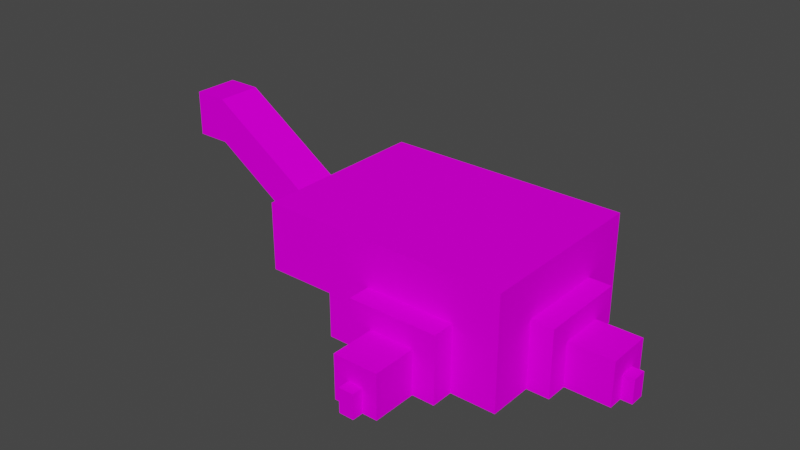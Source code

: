 # Source: maze.blend  (saved by Blender 2.90.8; exported with 4.5.12 LTS)
import bpy
from mathutils import Matrix  # noqa: F401  (used for matrix-valued properties, if any)

bpy.ops.wm.read_factory_settings(use_empty=True)
scene = bpy.context.scene
scene.name = 'Scene'

# ---- collections
col_collection = bpy.data.collections.new('Collection'); scene.collection.children.link(col_collection)

# ---- images (referenced by path relative to the original .blend; pixels are not part of the script)
import os
ASSET_DIR = os.environ.get("B2B_ASSET_DIR", "")  # directory of the original .blend (textures are referenced by path, not embedded)
HERE = os.path.dirname(os.path.abspath(__file__))  # packed textures are extracted next to this script under _unpacked/

def load_image(name, relpath, width, height, colorspace="sRGB"):
    """Load a texture the original file referenced (path relative to the .blend, or extracted next to this script)."""
    p = next((c for c in (os.path.join(HERE, relpath), os.path.join(ASSET_DIR, relpath)) if relpath and os.path.exists(c)), "")
    if p:
        img = bpy.data.images.load(p, check_existing=True)
        img.name = name
    else:  # same state as the original file: an image datablock whose file is absent (Cycles renders it pink)
        img = bpy.data.images.new(name, width, height)
        img.source = "FILE"
        img.filepath = "//" + (relpath or name)
    img.colorspace_settings.name = colorspace
    return img
img_wall0_png = load_image('wall0.png', 'wall0.png', 1024, 1024, 'sRGB')
img_pedestal_png = load_image('pedestal.png', 'pedestal.png', 1024, 1024, 'sRGB')
img_ledge_png = load_image('ledge.png', 'ledge.png', 1024, 1024, 'sRGB')
img_wall1_png = load_image('wall1.png', 'wall1.png', 1024, 1024, 'sRGB')
img_stairs_png = load_image('stairs.png', 'stairs.png', 1024, 1024, 'sRGB')
img_tile0_png = load_image('tile0.png', 'tile0.png', 1024, 1024, 'sRGB')
img_floor0_png = load_image('floor0.png', 'floor0.png', 1024, 1024, 'sRGB')
img_obelisk_warning_png = load_image('obelisk_warning.png', 'obelisk_warning.png', 1024, 1024, 'sRGB')
img_darkened_floor0_png = load_image('darkened_floor0.png', 'darkened_floor0.png', 1024, 1024, 'sRGB')
img_darkened_wall0_png = load_image('darkened_wall0.png', 'darkened_wall0.png', 1024, 1024, 'sRGB')

# ---- materials (node trees are filled in below, after node groups)
mat_wall0 = bpy.data.materials.new('wall0')
mat_wall0.use_backface_culling = True
mat_wall0.use_transparent_shadow = False
mat_pedestal = bpy.data.materials.new('pedestal')
mat_pedestal.use_backface_culling = True
mat_pedestal.use_transparent_shadow = False
mat_ledge = bpy.data.materials.new('ledge')
mat_ledge.use_backface_culling = True
mat_ledge.use_transparent_shadow = False
mat_wall1 = bpy.data.materials.new('wall1')
mat_wall1.use_backface_culling = True
mat_wall1.use_transparent_shadow = False
mat_stairs = bpy.data.materials.new('stairs')
mat_stairs.use_transparent_shadow = False
mat_tile0 = bpy.data.materials.new('tile0')
mat_tile0.use_backface_culling = True
mat_tile0.use_transparent_shadow = False
mat_floor0 = bpy.data.materials.new('floor0')
mat_floor0.use_backface_culling = True
mat_floor0.use_transparent_shadow = False
mat_obelisk = bpy.data.materials.new('obelisk')
mat_obelisk.use_backface_culling = True
mat_obelisk.use_transparent_shadow = False
mat_darkened_floor0 = bpy.data.materials.new('darkened_floor0')
mat_darkened_floor0.use_backface_culling = True
mat_darkened_floor0.use_transparent_shadow = False
mat_darkened_wall0 = bpy.data.materials.new('darkened_wall0')
mat_darkened_wall0.use_backface_culling = True
mat_darkened_wall0.use_transparent_shadow = False

# ---- material node trees
mat_wall0.use_nodes = True; mat_wall0.node_tree.nodes.clear()
_N = mat_wall0.node_tree.nodes; _L = mat_wall0.node_tree.links
n0 = _N.new('ShaderNodeBsdfPrincipled'); n0.name = 'Principled BSDF'; n0.location = (10, 300)
n0.distribution = 'GGX'
n0.subsurface_method = 'BURLEY'
n0.inputs[2].default_value = 0.0
n0.inputs[3].default_value = 1.45
n0.inputs[13].default_value = 0.0
n0.inputs[27].default_value = (0.0, 0.0, 0.0, 1.0)
n0.inputs[28].default_value = 1.0
n1 = _N.new('ShaderNodeOutputMaterial'); n1.name = 'Material Output'; n1.location = (300, 300)
n2 = _N.new('ShaderNodeTexImage'); n2.name = 'Image Texture'; n2.location = (-280, 280)
n2.image = img_wall0_png
_L.new(n0.outputs[0], n1.inputs[0])
_L.new(n2.outputs[0], n0.inputs[0])
n1.is_active_output = True
mat_pedestal.use_nodes = True; mat_pedestal.node_tree.nodes.clear()
_N = mat_pedestal.node_tree.nodes; _L = mat_pedestal.node_tree.links
n0 = _N.new('ShaderNodeBsdfPrincipled'); n0.name = 'Principled BSDF'; n0.location = (10, 300)
n0.distribution = 'GGX'
n0.subsurface_method = 'BURLEY'
n0.inputs[2].default_value = 0.0
n0.inputs[3].default_value = 1.45
n0.inputs[13].default_value = 0.0
n0.inputs[27].default_value = (0.0, 0.0, 0.0, 1.0)
n0.inputs[28].default_value = 1.0
n1 = _N.new('ShaderNodeOutputMaterial'); n1.name = 'Material Output'; n1.location = (300, 300)
n2 = _N.new('ShaderNodeTexImage'); n2.name = 'Image Texture'; n2.location = (-280, 280)
n2.image = img_pedestal_png
_L.new(n0.outputs[0], n1.inputs[0])
_L.new(n2.outputs[0], n0.inputs[0])
n1.is_active_output = True
mat_ledge.use_nodes = True; mat_ledge.node_tree.nodes.clear()
_N = mat_ledge.node_tree.nodes; _L = mat_ledge.node_tree.links
n0 = _N.new('ShaderNodeBsdfPrincipled'); n0.name = 'Principled BSDF'; n0.location = (10, 300)
n0.distribution = 'GGX'
n0.subsurface_method = 'BURLEY'
n0.inputs[2].default_value = 0.0
n0.inputs[3].default_value = 1.45
n0.inputs[13].default_value = 0.0
n0.inputs[27].default_value = (0.0, 0.0, 0.0, 1.0)
n0.inputs[28].default_value = 1.0
n1 = _N.new('ShaderNodeOutputMaterial'); n1.name = 'Material Output'; n1.location = (300, 300)
n2 = _N.new('ShaderNodeTexImage'); n2.name = 'Image Texture'; n2.location = (-280, 280)
n2.image = img_ledge_png
_L.new(n0.outputs[0], n1.inputs[0])
_L.new(n2.outputs[0], n0.inputs[0])
n1.is_active_output = True
mat_wall1.use_nodes = True; mat_wall1.node_tree.nodes.clear()
_N = mat_wall1.node_tree.nodes; _L = mat_wall1.node_tree.links
n0 = _N.new('ShaderNodeBsdfPrincipled'); n0.name = 'Principled BSDF'; n0.location = (10, 300)
n0.distribution = 'GGX'
n0.subsurface_method = 'BURLEY'
n0.inputs[2].default_value = 0.0
n0.inputs[3].default_value = 1.45
n0.inputs[13].default_value = 0.0
n0.inputs[27].default_value = (0.0, 0.0, 0.0, 1.0)
n0.inputs[28].default_value = 1.0
n1 = _N.new('ShaderNodeOutputMaterial'); n1.name = 'Material Output'; n1.location = (300, 300)
n2 = _N.new('ShaderNodeTexImage'); n2.name = 'Image Texture'; n2.location = (-280, 280)
n2.image = img_wall1_png
_L.new(n0.outputs[0], n1.inputs[0])
_L.new(n2.outputs[0], n0.inputs[0])
n1.is_active_output = True
mat_stairs.use_nodes = True; mat_stairs.node_tree.nodes.clear()
_N = mat_stairs.node_tree.nodes; _L = mat_stairs.node_tree.links
n0 = _N.new('ShaderNodeBsdfPrincipled'); n0.name = 'Principled BSDF'; n0.location = (10, 300)
n0.distribution = 'GGX'
n0.subsurface_method = 'BURLEY'
n0.inputs[2].default_value = 0.0
n0.inputs[3].default_value = 1.45
n0.inputs[13].default_value = 0.0
n0.inputs[27].default_value = (0.0, 0.0, 0.0, 1.0)
n0.inputs[28].default_value = 1.0
n1 = _N.new('ShaderNodeOutputMaterial'); n1.name = 'Material Output'; n1.location = (300, 300)
n2 = _N.new('ShaderNodeTexImage'); n2.name = 'Image Texture'; n2.location = (-280, 280)
n2.image = img_stairs_png
_L.new(n0.outputs[0], n1.inputs[0])
_L.new(n2.outputs[0], n0.inputs[0])
n1.is_active_output = True
mat_tile0.use_nodes = True; mat_tile0.node_tree.nodes.clear()
_N = mat_tile0.node_tree.nodes; _L = mat_tile0.node_tree.links
n0 = _N.new('ShaderNodeBsdfPrincipled'); n0.name = 'Principled BSDF'; n0.location = (10, 300)
n0.distribution = 'GGX'
n0.subsurface_method = 'BURLEY'
n0.inputs[2].default_value = 0.0
n0.inputs[3].default_value = 1.45
n0.inputs[13].default_value = 0.0
n0.inputs[27].default_value = (0.0, 0.0, 0.0, 1.0)
n0.inputs[28].default_value = 1.0
n1 = _N.new('ShaderNodeOutputMaterial'); n1.name = 'Material Output'; n1.location = (300, 300)
n2 = _N.new('ShaderNodeTexImage'); n2.name = 'Image Texture'; n2.location = (-280, 280)
n2.image = img_tile0_png
_L.new(n0.outputs[0], n1.inputs[0])
_L.new(n2.outputs[0], n0.inputs[0])
n1.is_active_output = True
mat_floor0.use_nodes = True; mat_floor0.node_tree.nodes.clear()
_N = mat_floor0.node_tree.nodes; _L = mat_floor0.node_tree.links
n0 = _N.new('ShaderNodeBsdfPrincipled'); n0.name = 'Principled BSDF'; n0.location = (10, 300)
n0.distribution = 'GGX'
n0.subsurface_method = 'BURLEY'
n0.inputs[2].default_value = 0.0
n0.inputs[3].default_value = 1.45
n0.inputs[13].default_value = 0.0
n0.inputs[27].default_value = (0.0, 0.0, 0.0, 1.0)
n0.inputs[28].default_value = 1.0
n1 = _N.new('ShaderNodeOutputMaterial'); n1.name = 'Material Output'; n1.location = (300, 300)
n2 = _N.new('ShaderNodeTexImage'); n2.name = 'Image Texture'; n2.location = (-280, 280)
n2.image = img_floor0_png
_L.new(n0.outputs[0], n1.inputs[0])
_L.new(n2.outputs[0], n0.inputs[0])
n1.is_active_output = True
mat_obelisk.use_nodes = True; mat_obelisk.node_tree.nodes.clear()
_N = mat_obelisk.node_tree.nodes; _L = mat_obelisk.node_tree.links
n0 = _N.new('ShaderNodeBsdfPrincipled'); n0.name = 'Principled BSDF'; n0.location = (10, 300)
n0.distribution = 'GGX'
n0.subsurface_method = 'BURLEY'
n0.inputs[2].default_value = 0.0
n0.inputs[3].default_value = 1.45
n0.inputs[13].default_value = 0.0
n0.inputs[27].default_value = (0.0, 0.0, 0.0, 1.0)
n0.inputs[28].default_value = 1.0
n1 = _N.new('ShaderNodeOutputMaterial'); n1.name = 'Material Output'; n1.location = (300, 300)
n2 = _N.new('ShaderNodeTexImage'); n2.name = 'Image Texture'; n2.location = (-280, 280)
n2.image = img_obelisk_warning_png
_L.new(n0.outputs[0], n1.inputs[0])
_L.new(n2.outputs[0], n0.inputs[0])
n1.is_active_output = True
mat_darkened_floor0.use_nodes = True; mat_darkened_floor0.node_tree.nodes.clear()
_N = mat_darkened_floor0.node_tree.nodes; _L = mat_darkened_floor0.node_tree.links
n0 = _N.new('ShaderNodeBsdfPrincipled'); n0.name = 'Principled BSDF'; n0.location = (10, 300)
n0.distribution = 'GGX'
n0.subsurface_method = 'BURLEY'
n0.inputs[2].default_value = 0.0
n0.inputs[3].default_value = 1.45
n0.inputs[13].default_value = 0.0
n0.inputs[27].default_value = (0.0, 0.0, 0.0, 1.0)
n0.inputs[28].default_value = 1.0
n1 = _N.new('ShaderNodeOutputMaterial'); n1.name = 'Material Output'; n1.location = (300, 300)
n2 = _N.new('ShaderNodeTexImage'); n2.name = 'Image Texture'; n2.location = (-280, 280)
n2.image = img_darkened_floor0_png
_L.new(n0.outputs[0], n1.inputs[0])
_L.new(n2.outputs[0], n0.inputs[0])
n1.is_active_output = True
mat_darkened_wall0.use_nodes = True; mat_darkened_wall0.node_tree.nodes.clear()
_N = mat_darkened_wall0.node_tree.nodes; _L = mat_darkened_wall0.node_tree.links
n0 = _N.new('ShaderNodeBsdfPrincipled'); n0.name = 'Principled BSDF'; n0.location = (10, 300)
n0.distribution = 'GGX'
n0.subsurface_method = 'BURLEY'
n0.inputs[2].default_value = 0.0
n0.inputs[3].default_value = 1.45
n0.inputs[13].default_value = 0.0
n0.inputs[27].default_value = (0.0, 0.0, 0.0, 1.0)
n0.inputs[28].default_value = 1.0
n1 = _N.new('ShaderNodeOutputMaterial'); n1.name = 'Material Output'; n1.location = (300, 300)
n2 = _N.new('ShaderNodeTexImage'); n2.name = 'Image Texture'; n2.location = (-280, 280)
n2.image = img_darkened_wall0_png
_L.new(n0.outputs[0], n1.inputs[0])
_L.new(n2.outputs[0], n0.inputs[0])
n1.is_active_output = True

# ---- world
world_world = bpy.data.worlds.new('World'); scene.world = world_world
world_world.use_nodes = True; world_world.node_tree.nodes.clear()
_N = world_world.node_tree.nodes; _L = world_world.node_tree.links
n0 = _N.new('ShaderNodeOutputWorld'); n0.name = 'World Output'; n0.location = (300, 300)
n1 = _N.new('ShaderNodeBackground'); n1.name = 'Background'; n1.location = (10, 300)
n1.inputs[0].default_value = (0.05088, 0.05088, 0.05088, 1.0)
_L.new(n1.outputs[0], n0.inputs[0])
n0.is_active_output = True
world_world.color = (0.05088, 0.05088, 0.05088)
world_world.use_sun_shadow = False
world_world.sun_shadow_jitter_overblur = 0.0

# ---- meshes
me_plane = bpy.data.meshes.new('Plane')
me_plane.from_pydata([(12.0, -4.0, 0.0), (12.0, 4.0, 0.0), (-10.0, -4.0, 2.0), (-10.0, 4.0, 2.0), (-10.0, 4.0, 6.0), (-10.0, -4.0, 6.0), (-22.0, -2.0, 10.0), (-10.0, 2.0, 2.0), (-22.0, 2.0, 10.0), (-10.0, -2.0, 2.0), (-10.0, 2.0, 6.0), (-10.0, -2.0, 6.0), (-25.0, -2.0, 10.0), (-25.0, 2.0, 10.0), (-22.0, -2.0, 14.0), (-22.0, 2.0, 14.0), (-25.0, -2.0, 14.0), (-25.0, 2.0, 14.0), (-10.0, 4.0, 10.0), (-10.0, -4.0, 10.0), (-10.0, 2.0, 10.0), (8.0, -10.0, 6.0), (0.0, -8.0, 6.0), (12.0, -8.0, 6.0), (0.0, -10.0, 0.0), (8.0, -8.0, 0.0), (8.0, -10.0, 0.0), (0.0, -8.0, 0.0), (12.0, -8.0, 0.0), (-4.0, -8.0, 10.0), (12.0, 8.0, 0.0), (8.0, 8.0, 0.0), (0.0, 8.0, 0.0), (0.0, 10.0, 0.0), (8.0, 10.0, 0.0), (-4.0, -8.0, 6.0), (8.0, 8.0, 6.0), (0.0, 8.0, 6.0), (0.0, 10.0, 6.0), (8.0, 10.0, 6.0), (-4.0, -8.0, 0.0), (8.0, 8.0, 10.0), (8.0, -8.0, 6.0), (0.0, -10.0, 6.0), (-4.0, 8.0, 0.0), (-4.0, 8.0, 6.0), (14.0, -4.0, 0.0), (14.0, 4.0, 0.0), (14.0, -2.0, 0.0), (14.0, 2.0, 0.0), (12.0, -4.0, 6.0), (12.0, 4.0, 6.0), (12.0, 8.0, 6.0), (14.0, -4.0, 6.0), (14.0, 4.0, 6.0), (12.0, -4.0, 10.0), (12.0, 4.0, 10.0), (14.0, 2.0, 6.0), (6.0, -10.0, 6.0), (8.0, -8.0, 3.3), (2.0, -10.0, 0.0), (2.0, -10.0, 6.0), (6.0, -10.0, 0.0), (6.0, -8.0, 6.0), (14.0, -2.0, 6.0), (6.0, 10.0, 0.0), (2.0, -8.0, 6.0), (2.0, 10.0, 0.0), (6.0, -8.0, 10.0), (2.0, 10.0, 6.0), (12.0, 2.0, 10.0), (6.0, 10.0, 6.0), (2.0, 8.0, 6.0), (8.0, -10.0, 4.0), (6.0, 8.0, 6.0), (12.0, -2.0, 6.0), (8.0, -10.0, 3.3), (12.0, 2.0, 6.0), (8.0, -8.0, 4.0), (12.0, -8.0, 4.0), (12.0, -8.0, 3.3), (14.0, -4.0, 4.0), (14.0, -4.0, 3.3), (12.0, -4.0, 3.3), (12.0, -4.0, 4.0), (8.0, 10.0, 4.0), (8.0, 10.0, 3.3), (8.0, 8.0, 3.3), (8.0, 8.0, 4.0), (12.0, 8.0, 4.0), (12.0, 8.0, 3.3), (12.0, 4.0, 3.3), (12.0, 4.0, 4.0), (14.0, 4.0, 3.3), (14.0, 4.0, 4.0), (-10.0, -2.0, 4.0), (-10.0, 2.0, 4.0), (-10.0, 4.0, 4.0), (-10.0, -4.0, 4.0), (-22.0, 2.0, 12.7), (-22.0, -2.0, 12.7), (-25.0, 2.0, 12.7), (-25.0, -2.0, 12.7), (0.0, -8.0, 3.3), (0.0, -8.0, 4.0), (0.0, -10.0, 4.0), (0.0, -10.0, 3.3), (0.0, 8.0, 4.0), (0.0, 8.0, 3.3), (0.0, 10.0, 3.3), (0.0, 10.0, 4.0), (-4.0, -8.0, 3.3), (-4.0, -8.0, 4.0), (-4.0, 8.0, 4.0), (-4.0, 8.0, 3.3), (14.0, -2.0, 4.0), (14.0, 2.0, 4.0), (2.0, -10.0, 4.0), (6.0, -10.0, 4.0), (6.0, 10.0, 4.0), (2.0, 10.0, 4.0), (2.0, -10.0, 3.3), (6.0, -10.0, 3.3), (14.0, -2.0, 3.3), (14.0, 2.0, 3.3), (6.0, 10.0, 3.3), (2.0, 10.0, 3.3), (6.0, 14.0, 0.0), (2.0, 14.0, 0.0), (6.0, 14.0, 4.0), (2.0, 14.0, 4.0), (6.0, 14.0, 3.3), (2.0, 14.0, 3.3), (18.0, -2.0, 0.0), (18.0, 2.0, 0.0), (18.0, -2.0, 4.0), (18.0, 2.0, 4.0), (18.0, -2.0, 3.3), (18.0, 2.0, 3.3), (2.0, -14.0, 0.0), (6.0, -14.0, 0.0), (2.0, -14.0, 4.0), (6.0, -14.0, 4.0), (2.0, -14.0, 3.3), (6.0, -14.0, 3.3), (12.0, -2.0, 10.0), (-10.0, -2.0, 10.0), (8.0, -8.0, 10.0), (0.0, -8.0, 10.0), (12.0, -8.0, 10.0), (12.0, 8.0, 10.0), (0.0, 8.0, 10.0), (-4.0, 8.0, 10.0), (2.0, -8.0, 10.0), (6.0, 8.0, 10.0), (2.0, 8.0, 10.0), (-10.0, -8.0, 4.0), (-10.0, 8.0, 4.0), (-7.0, -8.0, 4.0), (-7.0, 8.0, 4.0), (-10.0, -8.0, 6.0), (-10.0, 8.0, 6.0), (-7.0, -8.0, 6.0), (-7.0, 8.0, 6.0), (-10.0, -8.0, 10.0), (-10.0, 8.0, 10.0), (-7.0, -8.0, 10.0), (-7.0, 8.0, 10.0), (3.333, -14.0, 0.0), (4.667, -14.0, 0.0), (3.333, -14.0, 4.0), (4.667, -14.0, 4.0), (3.333, -14.0, 3.3), (4.667, -14.0, 3.3), (18.0, -0.6667, 0.0), (18.0, 0.6667, 0.0), (18.0, -0.6667, 4.0), (18.0, 0.6667, 4.0), (18.0, -0.6667, 3.3), (18.0, 0.6667, 3.3), (4.667, 14.0, 0.0), (3.333, 14.0, 0.0), (4.667, 14.0, 4.0), (3.333, 14.0, 4.0), (4.667, 14.0, 3.3), (3.333, 14.0, 3.3), (0.0, -10.0, 2.2), (12.0, -8.0, 2.2), (8.0, 10.0, 2.2), (0.0, 8.0, 2.2), (-4.0, 8.0, 2.2), (14.0, -4.0, 2.2), (12.0, 8.0, 2.2), (8.0, -8.0, 2.2), (8.0, -10.0, 2.2), (12.0, -4.0, 2.2), (8.0, 8.0, 2.2), (12.0, 4.0, 2.2), (14.0, 4.0, 2.2), (0.0, -8.0, 2.2), (0.0, 10.0, 2.2), (-4.0, -8.0, 2.2), (2.0, 10.0, 2.2), (6.0, -10.0, 2.2), (14.0, 2.0, 2.2), (2.0, -10.0, 2.2), (14.0, -2.0, 2.2), (6.0, 10.0, 2.2), (2.0, 14.0, 2.2), (6.0, 14.0, 2.2), (18.0, 2.0, 2.2), (18.0, -2.0, 2.2), (6.0, -14.0, 2.2), (2.0, -14.0, 2.2), (4.667, -14.0, 2.2), (3.333, -14.0, 2.2), (18.0, 0.6667, 2.2), (18.0, -0.6667, 2.2), (3.333, 14.0, 2.2), (4.667, 14.0, 2.2), (-25.0, 1.0, 10.0), (-25.0, -1.0, 10.0), (-25.0, 1.0, 14.0), (-25.0, -1.0, 14.0), (-25.0, 1.0, 12.7), (-25.0, -1.0, 12.7)], [], [(98, 95, 11, 5), (96, 97, 4, 10), (99, 15, 17, 101), (225, 223, 16, 102), (102, 16, 14, 100), (100, 14, 11, 95), (96, 10, 15, 99), (10, 4, 18, 20), (5, 11, 146, 19), (20, 146, 11, 10), (63, 68, 147, 42), (23, 42, 147, 149), (35, 29, 148, 22), (78, 73, 21, 42), (105, 104, 22, 43), (79, 78, 42, 23), (85, 88, 36, 39), (88, 89, 52, 36), (107, 110, 38, 37), (152, 45, 37, 151), (36, 52, 150, 41), (154, 74, 36, 41), (112, 35, 22, 104), (81, 84, 50, 53), (84, 79, 23, 50), (89, 92, 51, 52), (92, 94, 54, 51), (50, 23, 149, 55), (52, 51, 56, 150), (70, 56, 51, 77), (151, 37, 72, 155), (83, 80, 79, 84), (22, 148, 153, 66), (155, 72, 74, 154), (191, 195, 83, 82), (55, 145, 75, 50), (66, 153, 68, 63), (195, 187, 80, 83), (145, 70, 77, 75), (82, 83, 84, 81), (187, 193, 59, 80), (80, 59, 78, 79), (193, 194, 76, 59), (59, 76, 73, 78), (197, 198, 93, 91), (91, 93, 94, 92), (192, 197, 91, 90), (90, 91, 92, 89), (196, 192, 90, 87), (87, 90, 89, 88), (188, 196, 87, 86), (86, 87, 88, 85), (201, 111, 103, 199), (111, 112, 104, 103), (45, 113, 107, 37), (113, 114, 108, 107), (189, 200, 109, 108), (108, 109, 110, 107), (186, 199, 103, 106), (106, 103, 104, 105), (6, 100, 95, 9), (12, 102, 100, 6), (225, 102, 12, 221), (8, 99, 101, 13), (3, 97, 96, 7), (9, 95, 98, 2), (13, 101, 224, 220), (24, 27, 199, 186), (118, 122, 144, 142), (202, 67, 128, 208), (58, 118, 117, 61), (73, 118, 58, 21), (204, 49, 134, 210), (76, 122, 118, 73), (203, 122, 76, 194), (62, 203, 194, 26), (105, 117, 121, 106), (61, 117, 105, 43), (116, 124, 138, 136), (206, 191, 82, 123), (81, 115, 123, 82), (64, 115, 81, 53), (57, 116, 115, 64), (94, 116, 57, 54), (93, 124, 116, 94), (204, 124, 93, 198), (120, 126, 132, 130), (202, 126, 109, 200), (109, 126, 120, 110), (110, 120, 69, 38), (69, 120, 119, 71), (71, 119, 85, 39), (85, 119, 125, 86), (67, 202, 200, 33), (184, 131, 129, 182), (219, 209, 131, 184), (207, 125, 131, 209), (125, 119, 129, 131), (178, 137, 135, 176), (217, 211, 137, 178), (206, 123, 137, 211), (123, 115, 135, 137), (172, 143, 141, 170), (215, 213, 143, 172), (121, 117, 141, 143), (205, 121, 143, 213), (157, 159, 163, 161), (158, 156, 160, 162), (161, 163, 167, 165), (162, 160, 164, 166), (18, 4, 161, 165), (97, 157, 161, 4), (5, 160, 156, 98), (19, 164, 160, 5), (112, 158, 162, 35), (45, 163, 159, 113), (152, 167, 163, 45), (35, 162, 166, 29), (212, 214, 173, 144), (214, 215, 172, 173), (144, 173, 171, 142), (173, 172, 170, 171), (210, 216, 179, 138), (216, 217, 178, 179), (138, 179, 177, 136), (179, 178, 176, 177), (208, 218, 185, 132), (218, 219, 184, 185), (132, 185, 183, 130), (185, 184, 182, 183), (128, 181, 218, 208), (134, 175, 216, 210), (140, 169, 214, 212), (60, 205, 213, 139), (168, 139, 213, 215), (48, 206, 211, 133), (174, 133, 211, 217), (65, 207, 209, 127), (180, 127, 209, 219), (188, 207, 65, 34), (86, 125, 207, 188), (49, 204, 198, 47), (48, 46, 191, 206), (186, 205, 60, 24), (106, 121, 205, 186), (203, 62, 140, 212), (122, 203, 212, 144), (124, 204, 210, 138), (126, 202, 208, 132), (32, 33, 200, 189), (40, 201, 199, 27), (34, 31, 196, 188), (31, 30, 192, 196), (30, 1, 197, 192), (1, 47, 198, 197), (25, 26, 194, 193), (28, 25, 193, 187), (0, 28, 187, 195), (46, 0, 195, 191), (190, 44, 32, 189), (114, 190, 189, 108), (222, 223, 225, 224), (101, 17, 222, 224), (7, 96, 99, 8)])
_uv = me_plane.uv_layers.new(name='UVMap')
_uv.uv.foreach_set('vector', [8.614, 1.836, 9.507, 1.836, 9.507, 2.73, 8.614, 2.73, 11.29, 1.836, 12.19, 1.836, 12.19, 2.73, 11.29, 2.73, 17.33, 5.726, 17.33, 6.307, 15.99, 6.307, 15.99, 5.711, 9.954, 5.709, 9.954, 6.305, 9.507, 6.305, 9.507, 5.709, 15.99, 5.711, 15.99, 6.307, 17.33, 6.307, 17.33, 5.726, 17.33, 5.726, 17.33, 6.307, 22.69, 2.73, 22.69, 1.836, 22.69, 1.836, 22.69, 2.73, 17.33, 6.307, 17.33, 5.726, 11.29, 2.73, 12.19, 2.73, 12.19, 4.518, 11.29, 4.518, 8.614, 2.73, 9.507, 2.73, 9.507, 4.518, 8.614, 4.518, 11.29, 4.518, 9.507, 4.518, 9.507, 2.73, 11.29, 2.73, 29.85, 2.73, 29.85, 4.519, 30.74, 4.519, 30.74, 2.73, 32.53, 2.73, 30.74, 2.73, 30.74, 4.519, 32.53, 4.519, 25.38, 2.73, 25.38, 4.519, 27.16, 4.519, 27.16, 2.73, 6.826, 1.836, 5.932, 1.836, 5.932, 2.73, 6.826, 2.73, 5.932, 1.836, 6.826, 1.836, 6.826, 2.73, 5.932, 2.73, 32.53, 1.836, 30.74, 1.836, 30.74, 2.73, 32.53, 2.73, 14.87, 1.836, 13.98, 1.836, 13.98, 2.73, 14.87, 2.73, 30.74, 1.836, 32.53, 1.836, 32.53, 2.73, 30.74, 2.73, 13.98, 1.836, 14.87, 1.836, 14.87, 2.73, 13.98, 2.73, 25.38, 4.519, 25.38, 2.73, 27.16, 2.73, 27.16, 4.519, 30.74, 2.73, 32.53, 2.73, 32.53, 4.519, 30.74, 4.519, 29.85, 4.519, 29.85, 2.73, 30.74, 2.73, 30.74, 4.519, 25.38, 1.836, 25.38, 2.73, 27.16, 2.73, 27.16, 1.836, 33.42, 1.836, 32.53, 1.836, 32.53, 2.73, 33.42, 2.73, 8.614, 1.836, 6.826, 1.836, 6.826, 2.73, 8.614, 2.73, 13.98, 1.836, 12.19, 1.836, 12.19, 2.73, 13.98, 2.73, 32.53, 1.836, 33.42, 1.836, 33.42, 2.73, 32.53, 2.73, 8.614, 2.73, 6.826, 2.73, 6.826, 4.518, 8.614, 4.518, 13.98, 2.73, 12.19, 2.73, 12.19, 4.518, 13.98, 4.518, 11.29, 4.518, 12.19, 4.518, 12.19, 2.73, 11.29, 2.73, 27.16, 4.519, 27.16, 2.73, 28.06, 2.73, 28.06, 4.519, 8.614, 1.524, 6.826, 1.524, 6.826, 1.836, 8.614, 1.836, 27.16, 2.73, 27.16, 4.519, 28.06, 4.519, 28.06, 2.73, 28.06, 4.519, 28.06, 2.73, 29.85, 2.73, 29.85, 4.519, 33.42, 1.031, 32.53, 1.031, 32.53, 1.523, 33.42, 1.523, 8.614, 4.518, 9.507, 4.518, 9.507, 2.73, 8.614, 2.73, 28.06, 2.73, 28.06, 4.519, 29.85, 4.519, 29.85, 2.73, 8.614, 1.032, 6.826, 1.032, 6.826, 1.524, 8.614, 1.524, 9.507, 4.518, 11.29, 4.518, 11.29, 2.73, 9.507, 2.73, 33.42, 1.523, 32.53, 1.523, 32.53, 1.836, 33.42, 1.836, 32.53, 1.031, 30.74, 1.031, 30.74, 1.523, 32.53, 1.523, 32.53, 1.523, 30.74, 1.523, 30.74, 1.836, 32.53, 1.836, 6.826, 1.032, 5.932, 1.032, 5.932, 1.524, 6.826, 1.524, 6.826, 1.524, 5.932, 1.524, 5.932, 1.836, 6.826, 1.836, 32.53, 1.031, 33.42, 1.031, 33.42, 1.523, 32.53, 1.523, 32.53, 1.523, 33.42, 1.523, 33.42, 1.836, 32.53, 1.836, 13.98, 1.032, 12.19, 1.032, 12.19, 1.524, 13.98, 1.524, 13.98, 1.524, 12.19, 1.524, 12.19, 1.836, 13.98, 1.836, 30.74, 1.031, 32.53, 1.031, 32.53, 1.523, 30.74, 1.523, 30.74, 1.523, 32.53, 1.523, 32.53, 1.836, 30.74, 1.836, 14.87, 1.032, 13.98, 1.032, 13.98, 1.524, 14.87, 1.524, 14.87, 1.524, 13.98, 1.524, 13.98, 1.836, 14.87, 1.836, 25.38, 1.031, 25.38, 1.523, 27.16, 1.523, 27.16, 1.031, 25.38, 1.523, 25.38, 1.836, 27.16, 1.836, 27.16, 1.523, 25.38, 2.73, 25.38, 1.836, 27.16, 1.836, 27.16, 2.73, 25.38, 1.836, 25.38, 1.523, 27.16, 1.523, 27.16, 1.836, 13.98, 1.032, 14.87, 1.032, 14.87, 1.524, 13.98, 1.524, 13.98, 1.524, 14.87, 1.524, 14.87, 1.836, 13.98, 1.836, 5.932, 1.032, 6.826, 1.032, 6.826, 1.524, 5.932, 1.524, 5.932, 1.524, 6.826, 1.524, 6.826, 1.836, 5.932, 1.836, 17.33, 4.519, 17.33, 5.726, 22.69, 1.836, 22.69, 0.9412, 15.99, 4.519, 15.99, 5.711, 17.33, 5.726, 17.33, 4.519, 9.954, 5.709, 9.507, 5.709, 9.507, 4.518, 9.954, 4.518, 17.33, 4.519, 17.33, 5.726, 15.99, 5.711, 15.99, 4.519, 12.19, 0.9426, 12.19, 1.836, 11.29, 1.836, 11.29, 0.9426, 9.507, 0.9426, 9.507, 1.836, 8.614, 1.836, 8.614, 0.9426, 11.29, 4.518, 11.29, 5.709, 10.85, 5.709, 10.85, 4.518, 5.932, 0.04891, 6.826, 0.04891, 6.826, 1.032, 5.932, 1.032, 5.932, 1.836, 5.932, 1.524, 4.145, 1.524, 4.145, 1.836, 14.87, 1.032, 14.87, 0.04891, 16.66, 0.04891, 16.66, 1.032, 29.85, 2.73, 29.85, 1.836, 28.06, 1.836, 28.06, 2.73, 30.74, 1.836, 29.85, 1.836, 29.85, 2.73, 30.74, 2.73, 33.42, 1.031, 33.42, 0.04693, 35.21, 0.04693, 35.21, 1.031, 30.74, 1.523, 29.85, 1.523, 29.85, 1.836, 30.74, 1.836, 29.85, 1.031, 29.85, 1.523, 30.74, 1.523, 30.74, 1.031, 29.85, 0.04693, 29.85, 1.031, 30.74, 1.031, 30.74, 0.04693, 27.16, 1.836, 28.06, 1.836, 28.06, 1.523, 27.16, 1.523, 28.06, 2.73, 28.06, 1.836, 27.16, 1.836, 27.16, 2.73, 33.42, 1.836, 33.42, 1.523, 35.21, 1.523, 35.21, 1.836, 9.507, 1.032, 8.614, 1.032, 8.614, 1.524, 9.507, 1.524, 8.614, 1.836, 9.507, 1.836, 9.507, 1.524, 8.614, 1.524, 9.507, 2.73, 9.507, 1.836, 8.614, 1.836, 8.614, 2.73, 11.29, 2.73, 11.29, 1.836, 9.507, 1.836, 9.507, 2.73, 12.19, 1.836, 11.29, 1.836, 11.29, 2.73, 12.19, 2.73, 12.19, 1.524, 11.29, 1.524, 11.29, 1.836, 12.19, 1.836, 11.29, 1.032, 11.29, 1.524, 12.19, 1.524, 12.19, 1.032, 14.87, 1.836, 14.87, 1.524, 16.66, 1.524, 16.66, 1.836, 28.06, 1.031, 28.06, 1.523, 27.16, 1.523, 27.16, 1.031, 27.16, 1.523, 28.06, 1.523, 28.06, 1.836, 27.16, 1.836, 27.16, 1.836, 28.06, 1.836, 28.06, 2.73, 27.16, 2.73, 28.06, 2.73, 28.06, 1.836, 29.85, 1.836, 29.85, 2.73, 29.85, 2.73, 29.85, 1.836, 30.74, 1.836, 30.74, 2.73, 30.74, 1.836, 29.85, 1.836, 29.85, 1.523, 30.74, 1.523, 28.06, 0.04693, 28.06, 1.031, 27.16, 1.031, 27.16, 0.04693, 29.25, 1.523, 29.85, 1.523, 29.85, 1.836, 29.25, 1.836, 29.25, 1.031, 29.85, 1.031, 29.85, 1.523, 29.25, 1.523, 14.87, 1.032, 14.87, 1.524, 16.66, 1.524, 16.66, 1.032, 14.87, 1.524, 14.87, 1.836, 16.66, 1.836, 16.66, 1.524, 10.1, 1.524, 9.507, 1.524, 9.507, 1.836, 10.1, 1.836, 10.1, 1.032, 9.507, 1.032, 9.507, 1.524, 10.1, 1.524, 33.42, 1.031, 33.42, 1.523, 35.21, 1.523, 35.21, 1.031, 33.42, 1.523, 33.42, 1.836, 35.21, 1.836, 35.21, 1.523, 28.65, 1.523, 28.06, 1.523, 28.06, 1.836, 28.65, 1.836, 28.65, 1.031, 28.06, 1.031, 28.06, 1.523, 28.65, 1.523, 5.932, 1.524, 5.932, 1.836, 4.145, 1.836, 4.145, 1.524, 5.932, 1.032, 5.932, 1.524, 4.145, 1.524, 4.145, 1.032, 22.69, 1.836, 24.03, 1.836, 24.03, 2.73, 22.69, 2.73, 24.03, 1.836, 22.69, 1.836, 22.69, 2.73, 24.03, 2.73, 22.69, 2.73, 24.03, 2.73, 24.03, 4.519, 22.69, 4.519, 24.03, 2.73, 22.69, 2.73, 22.69, 4.519, 24.03, 4.519, 12.19, 4.518, 12.19, 2.73, 13.98, 2.73, 13.98, 4.518, 12.19, 1.836, 13.98, 1.836, 13.98, 2.73, 12.19, 2.73, 8.614, 2.73, 6.826, 2.73, 6.826, 1.836, 8.614, 1.836, 8.614, 4.518, 6.826, 4.518, 6.826, 2.73, 8.614, 2.73, 25.38, 1.836, 24.03, 1.836, 24.03, 2.73, 25.38, 2.73, 25.38, 2.73, 24.03, 2.73, 24.03, 1.836, 25.38, 1.836, 25.38, 4.519, 24.03, 4.519, 24.03, 2.73, 25.38, 2.73, 25.38, 2.73, 24.03, 2.73, 24.03, 4.519, 25.38, 4.519, 29.85, 1.031, 29.25, 1.031, 29.25, 1.523, 29.85, 1.523, 29.25, 1.031, 28.65, 1.031, 28.65, 1.523, 29.25, 1.523, 29.85, 1.523, 29.25, 1.523, 29.25, 1.836, 29.85, 1.836, 29.25, 1.523, 28.65, 1.523, 28.65, 1.836, 29.25, 1.836, 11.29, 1.032, 10.7, 1.032, 10.7, 1.524, 11.29, 1.524, 10.7, 1.032, 10.1, 1.032, 10.1, 1.524, 10.7, 1.524, 11.29, 1.524, 10.7, 1.524, 10.7, 1.836, 11.29, 1.836, 10.7, 1.524, 10.1, 1.524, 10.1, 1.836, 10.7, 1.836, 28.06, 1.031, 28.65, 1.031, 28.65, 1.523, 28.06, 1.523, 28.65, 1.031, 29.25, 1.031, 29.25, 1.523, 28.65, 1.523, 28.06, 1.523, 28.65, 1.523, 28.65, 1.836, 28.06, 1.836, 28.65, 1.523, 29.25, 1.523, 29.25, 1.836, 28.65, 1.836, 28.06, 0.04693, 28.65, 0.04693, 28.65, 1.031, 28.06, 1.031, 11.29, 0.04891, 10.7, 0.04891, 10.7, 1.032, 11.29, 1.032, 29.85, 0.04693, 29.25, 0.04693, 29.25, 1.031, 29.85, 1.031, 5.932, 0.04891, 5.932, 1.032, 4.145, 1.032, 4.145, 0.04891, 28.65, 0.04693, 28.06, 0.04693, 28.06, 1.031, 28.65, 1.031, 33.42, 0.04693, 33.42, 1.031, 35.21, 1.031, 35.21, 0.04693, 10.1, 0.04891, 9.507, 0.04891, 9.507, 1.032, 10.1, 1.032, 14.87, 0.04891, 14.87, 1.032, 16.66, 1.032, 16.66, 0.04891, 29.25, 0.04693, 29.85, 0.04693, 29.85, 1.031, 29.25, 1.031, 30.74, 1.031, 29.85, 1.031, 29.85, 0.04693, 30.74, 0.04693, 30.74, 1.523, 29.85, 1.523, 29.85, 1.031, 30.74, 1.031, 11.29, 0.04891, 11.29, 1.032, 12.19, 1.032, 12.19, 0.04891, 9.507, 0.04891, 8.614, 0.04891, 8.614, 1.032, 9.507, 1.032, 27.16, 1.031, 28.06, 1.031, 28.06, 0.04693, 27.16, 0.04693, 27.16, 1.523, 28.06, 1.523, 28.06, 1.031, 27.16, 1.031, 5.932, 1.032, 5.932, 0.04891, 4.145, 0.04891, 4.145, 1.032, 5.932, 1.524, 5.932, 1.032, 4.145, 1.032, 4.145, 1.524, 33.42, 1.523, 33.42, 1.031, 35.21, 1.031, 35.21, 1.523, 14.87, 1.524, 14.87, 1.032, 16.66, 1.032, 16.66, 1.524, 13.98, 0.04891, 14.87, 0.04891, 14.87, 1.032, 13.98, 1.032, 25.38, 0.04693, 25.38, 1.031, 27.16, 1.031, 27.16, 0.04693, 14.87, 0.04891, 13.98, 0.04891, 13.98, 1.032, 14.87, 1.032, 30.74, 0.04693, 32.53, 0.04693, 32.53, 1.031, 30.74, 1.031, 13.98, 0.04891, 12.19, 0.04891, 12.19, 1.032, 13.98, 1.032, 32.53, 0.04693, 33.42, 0.04693, 33.42, 1.031, 32.53, 1.031, 6.826, 0.04891, 5.932, 0.04891, 5.932, 1.032, 6.826, 1.032, 32.53, 0.04693, 30.74, 0.04693, 30.74, 1.031, 32.53, 1.031, 8.614, 0.04891, 6.826, 0.04891, 6.826, 1.032, 8.614, 1.032, 33.42, 0.04693, 32.53, 0.04693, 32.53, 1.031, 33.42, 1.031, 25.38, 1.031, 25.38, 0.04693, 27.16, 0.04693, 27.16, 1.031, 25.38, 1.523, 25.38, 1.031, 27.16, 1.031, 27.16, 1.523, 10.85, 6.305, 9.954, 6.305, 9.954, 5.709, 10.85, 5.709, 11.29, 5.709, 11.29, 6.305, 10.85, 6.305, 10.85, 5.709, 22.69, 0.9412, 22.69, 1.836, 17.33, 5.726, 17.33, 4.519])
me_plane.materials.append(mat_wall0)
me_plane.use_remesh_fix_poles = True
me_plane.use_remesh_preserve_attributes = False
me_plane.use_mirror_vertex_groups = False
me_plane.update()
me_plane_001 = bpy.data.meshes.new('Plane.001')
me_plane_001.from_pydata([(-3.0, -3.0, 0.0), (3.0, -3.0, 0.0), (-3.0, 3.0, 0.0), (3.0, 3.0, 0.0), (-2.0, -2.0, 0.3), (2.0, -2.0, 0.3), (-2.0, 2.0, 0.3), (2.0, 2.0, 0.3), (-3.0, 3.0, 0.3), (-3.0, -3.0, 0.3), (3.0, -3.0, 0.3), (3.0, 3.0, 0.3), (-1.5, 1.5, 1.3), (-1.5, -1.5, 1.3), (1.5, -1.5, 1.3), (1.5, 1.5, 1.3), (-2.0, 2.0, 1.3), (-2.0, -2.0, 1.3), (2.0, -2.0, 1.3), (2.0, 2.0, 1.3), (-1.0, 1.0, 3.3), (-1.0, -1.0, 3.3), (1.0, -1.0, 3.3), (1.0, 1.0, 3.3), (-1.5, 1.5, 3.3), (-1.5, -1.5, 3.3), (1.5, -1.5, 3.3), (1.5, 1.5, 3.3)], [], [(15, 12, 24, 27), (5, 7, 19, 18), (2, 0, 9, 8), (3, 2, 8, 11), (0, 1, 10, 9), (1, 3, 11, 10), (4, 6, 8, 9), (5, 4, 9, 10), (7, 5, 10, 11), (6, 7, 11, 8), (6, 4, 17, 16), (7, 6, 16, 19), (4, 5, 18, 17), (13, 12, 16, 17), (14, 13, 17, 18), (15, 14, 18, 19), (12, 15, 19, 16), (13, 14, 26, 25), (14, 15, 27, 26), (12, 13, 25, 24), (21, 20, 24, 25), (22, 21, 25, 26), (23, 22, 26, 27), (20, 23, 27, 24)])
_uv = me_plane_001.uv_layers.new(name='UVMap')
_uv.uv.foreach_set('vector', [0.0, 0.0, 1.0, 0.0, 1.0, 1.0, 0.0, 1.0, 0.0, 0.0, 1.0, 0.0, 1.0, 1.0, 0.0, 1.0, 0.0, 0.8557, 1.0, 0.8557, 1.0, 1.0, 0.0, 1.0, 0.0, 0.8557, 1.0, 0.8557, 1.0, 1.0, 0.0, 1.0, 0.0, 0.8557, 1.0, 0.8557, 1.0, 1.0, 0.0, 1.0, 0.0, 0.8557, 1.0, 0.8557, 1.0, 1.0, 0.0, 1.0, 0.1667, 0.1016, 0.1667, 0.7682, 0.0, 0.8357, 0.0, 0.0, 0.8333, 0.1016, 0.1667, 0.1016, 0.0, 0.0, 1.0, 0.0, 0.8333, 0.7682, 0.8333, 0.1016, 1.0, 0.0, 1.0, 0.8357, 0.1667, 0.7682, 0.8333, 0.7682, 1.0, 0.8357, 0.0, 0.8357, 0.0, 0.0, 1.0, 0.0, 1.0, 1.0, 0.0, 1.0, 0.0, 0.0, 1.0, 0.0, 1.0, 1.0, 0.0, 1.0, 0.0, 0.0, 1.0, 0.0, 1.0, 1.0, 0.0, 1.0, 0.25, 0.25, 0.25, 0.75, 0.1667, 0.8333, 0.1667, 0.1667, 0.75, 0.25, 0.25, 0.25, 0.1667, 0.1667, 0.8333, 0.1667, 0.75, 0.75, 0.75, 0.25, 0.8333, 0.1667, 0.8333, 0.8333, 0.25, 0.75, 0.75, 0.75, 0.8333, 0.8333, 0.1667, 0.8333, 0.0, 0.0, 1.0, 0.0, 1.0, 1.0, 0.0, 1.0, 0.0, 0.0, 1.0, 0.0, 1.0, 1.0, 0.0, 1.0, 0.0, 0.0, 1.0, 0.0, 1.0, 1.0, 0.0, 1.0, 0.3333, 0.3333, 0.3333, 0.6667, 0.25, 0.75, 0.25, 0.25, 0.6667, 0.3333, 0.3333, 0.3333, 0.25, 0.25, 0.75, 0.25, 0.6667, 0.6667, 0.6667, 0.3333, 0.75, 0.25, 0.75, 0.75, 0.3333, 0.6667, 0.6667, 0.6667, 0.75, 0.75, 0.25, 0.75])
me_plane_001.materials.append(mat_pedestal)
me_plane_001.use_remesh_fix_poles = True
me_plane_001.use_remesh_preserve_attributes = False
me_plane_001.use_mirror_vertex_groups = False
me_plane_001.update()
me_plane_004 = bpy.data.meshes.new('Plane.004')
me_plane_004.from_pydata([(-10.0, 4.0, 3.3), (-10.0, 4.0, 4.0), (-10.0, -4.0, 4.0), (-10.0, -4.0, 3.3), (-4.0, -4.0, 3.3), (-4.0, -4.0, 4.0), (-4.0, 4.0, 4.0), (-4.0, 4.0, 3.3), (-7.0, -4.0, 3.333), (-7.0, -4.0, 4.0), (-7.0, 4.0, 3.333), (-7.0, 4.0, 4.0), (-4.0, -8.0, 3.3), (-4.0, -8.0, 4.0), (-4.0, 8.0, 4.0), (-4.0, 8.0, 3.3)], [], [(4, 5, 13, 12), (6, 7, 15, 14), (10, 11, 1, 0), (10, 7, 6, 11), (8, 3, 2, 9), (9, 5, 4, 8)])
_uv = me_plane_004.uv_layers.new(name='UVMap')
_uv.uv.foreach_set('vector', [4.0, 0.001735, 4.0, 0.9878, 0.0002646, 0.9878, 0.0002646, 0.001735, 6.0, 0.9878, 6.0, 0.001735, 10.0, 0.001735, 10.0, 0.9878, 3.0, 0.001735, 3.0, 0.9878, 0.0002646, 0.9878, 0.0002658, 0.001735, 3.0, 0.001735, 6.0, 0.001735, 6.0, 0.9878, 3.0, 0.9878, 7.0, 0.001735, 10.0, 0.001735, 10.0, 0.9878, 7.0, 0.9878, 7.0, 0.9878, 4.0, 0.9878, 4.0, 0.001735, 7.0, 0.001735])
me_plane_004.materials.append(mat_ledge)
me_plane_004.use_remesh_fix_poles = True
me_plane_004.use_remesh_preserve_attributes = False
me_plane_004.use_mirror_vertex_groups = False
me_plane_004.update()
me_plane_005 = bpy.data.meshes.new('Plane.005')
me_plane_005.from_pydata([(-4.0, -4.0, 0.0), (-4.0, 4.0, 0.0), (-7.0, -4.0, 2.0), (-7.0, 4.0, 2.0), (-10.0, -4.0, 2.0), (-10.0, 4.0, 2.0), (-4.0, -8.0, 0.0), (-4.0, 8.0, 0.0), (-10.0, 4.0, 3.3), (-10.0, -4.0, 3.3), (-4.0, -4.0, 3.3), (-4.0, 4.0, 3.3), (-7.0, -4.0, 3.333), (-7.0, 4.0, 3.333), (-4.0, -8.0, 3.3), (-4.0, 8.0, 3.3)], [], [(12, 10, 0, 2), (11, 1, 7, 15), (0, 10, 14, 6), (3, 13, 8, 5), (3, 1, 11, 13), (2, 4, 9, 12)])
_uv = me_plane_005.uv_layers.new(name='UVMap')
_uv.uv.foreach_set('vector', [3.463, 0.9887, 1.965, 0.9868, 1.958, 0.0, 3.46, 0.0, 1.974, 0.9835, 1.966, 0.0, -0.03043, 0.0, -0.02259, 0.9854, 1.958, 0.0, 1.965, 0.9868, -0.03095, 0.9887, -0.0388, 0.0, 3.468, 0.0, 3.471, 0.9854, 4.968, 0.9806, 4.965, 0.0, 3.468, 0.0, 1.966, 0.0, 1.974, 0.9835, 3.471, 0.9854, 3.46, 0.0, 4.957, 0.0, 4.96, 0.984, 3.463, 0.9887])
me_plane_005.materials.append(mat_wall1)
me_plane_005.use_remesh_fix_poles = True
me_plane_005.use_remesh_preserve_attributes = False
me_plane_005.use_mirror_vertex_groups = False
me_plane_005.update()
me_plane_006 = bpy.data.meshes.new('Plane.006')
me_plane_006.from_pydata([(-4.0, 2.0, 0.0), (-4.0, -2.0, 0.0), (-7.0, 2.0, 2.0), (-22.0, -2.0, 10.0), (-7.0, -2.0, 2.0), (-10.0, 2.0, 2.0), (-22.0, 2.0, 10.0), (-10.0, -2.0, 2.0)], [], [(1, 0, 2, 4), (7, 5, 6, 3)])
_uv = me_plane_006.uv_layers.new(name='UVMap')
_uv.uv.foreach_set('vector', [5.677e-05, -2.955, 0.9852, -2.955, 0.9852, -1.478, 5.677e-05, -1.478, 5.677e-05, 0.0001757, 0.9852, 0.0001757, 0.9852, 5.911, 5.677e-05, 5.911])
me_plane_006.materials.append(mat_stairs)
me_plane_006.use_remesh_fix_poles = True
me_plane_006.use_remesh_preserve_attributes = False
me_plane_006.use_mirror_vertex_groups = False
me_plane_006.update()
me_plane_007 = bpy.data.meshes.new('Plane.007')
me_plane_007.from_pydata([(-4.0, -4.0, 0.0), (12.0, -4.0, 0.0), (-4.0, 4.0, 0.0), (12.0, 4.0, 0.0), (-7.0, -4.0, 2.0), (-7.0, 4.0, 2.0), (-10.0, -4.0, 2.0), (-10.0, 4.0, 2.0), (-4.0, 2.0, 0.0), (-4.0, -2.0, 0.0), (12.0, -2.0, 0.0), (12.0, 2.0, 0.0), (-7.0, 2.0, 2.0), (-7.0, -2.0, 2.0), (-10.0, 2.0, 2.0), (-10.0, -2.0, 2.0), (0.0, -4.0, 0.0), (8.0, -4.0, 0.0), (8.0, 4.0, 0.0), (0.0, 4.0, 0.0), (8.0, -2.0, 0.0), (0.0, -2.0, 0.0), (8.0, 2.0, 0.0), (0.0, 2.0, 0.0), (0.0, -10.0, 0.0), (8.0, -8.0, 0.0), (8.0, -10.0, 0.0), (0.0, -8.0, 0.0), (8.0, 8.0, 0.0), (0.0, 8.0, 0.0), (0.0, 10.0, 0.0), (8.0, 10.0, 0.0), (14.0, -4.0, 0.0), (14.0, 4.0, 0.0), (14.0, -2.0, 0.0), (14.0, 2.0, 0.0), (2.0, -4.0, 0.0), (6.0, -4.0, 0.0), (6.0, 4.0, 0.0), (2.0, 4.0, 0.0), (2.0, -2.0, 0.0), (6.0, 2.0, 0.0), (2.0, 2.0, 0.0), (2.0, -10.0, 0.0), (6.0, -10.0, 0.0), (2.0, -8.0, 0.0), (6.0, -8.0, 0.0), (6.0, 8.0, 0.0), (2.0, 8.0, 0.0), (6.0, 10.0, 0.0), (2.0, 10.0, 0.0), (6.0, -2.0, 0.0)], [], [(37, 17, 20, 51), (8, 2, 5, 12), (12, 5, 7, 14), (4, 13, 15, 6), (0, 9, 13, 4), (8, 23, 19, 2), (42, 39, 19, 23), (17, 1, 10, 20), (40, 42, 23, 21), (22, 11, 3, 18), (0, 16, 21, 9), (45, 27, 24, 43), (47, 28, 31, 49), (36, 16, 27, 45), (38, 18, 28, 47), (10, 1, 32, 34), (3, 11, 35, 33), (19, 39, 48, 29), (17, 37, 46, 25), (29, 48, 50, 30), (25, 46, 44, 26), (20, 22, 41, 51), (41, 38, 39, 42), (22, 18, 38, 41), (16, 36, 40, 21), (36, 37, 51, 40)])
_uv = me_plane_007.uv_layers.new(name='UVMap')
_uv.uv.foreach_set('vector', [2.0, 8.001, -0.0001584, 8.001, -0.0001595, 6.001, 2.0, 6.001, 12.0, 2.0, 12.0, -2.119e-05, 16.04, -2.083e-05, 16.04, 2.0, 16.04, 2.0, 16.04, -2.083e-05, 19.04, -2.083e-05, 19.04, 2.0, 16.04, 8.001, 16.04, 6.001, 19.04, 6.001, 19.04, 8.001, 12.0, 8.001, 12.0, 6.001, 16.04, 6.001, 16.04, 8.001, 12.0, 2.0, 8.001, 2.0, 8.001, -2.083e-05, 12.0, -2.119e-05, 6.0, 2.0, 6.0, -2.009e-05, 8.001, -2.083e-05, 8.001, 2.0, -0.0001584, 8.001, -4.001, 8.001, -4.001, 6.001, -0.0001595, 6.001, 6.0, 6.001, 6.0, 2.0, 8.001, 2.0, 8.001, 6.001, -0.0001602, 2.0, -4.001, 2.0, -4.001, -1.826e-05, -0.0001595, -1.936e-05, 12.0, 8.001, 8.001, 8.001, 8.001, 6.001, 12.0, 6.001, 6.0, 12.0, 8.001, 12.0, 8.001, 14.0, 6.0, 14.0, 2.0, -4.0, -0.0001613, -4.0, -0.0001613, -6.001, 2.0, -6.001, 6.0, 8.001, 8.001, 8.001, 8.001, 12.0, 6.0, 12.0, 2.0, -1.936e-05, -0.0001595, -1.936e-05, -0.0001613, -4.0, 2.0, -4.0, -4.001, 6.001, -4.001, 8.001, -6.001, 8.001, -6.001, 6.001, -4.001, -1.826e-05, -4.001, 2.0, -6.001, 2.0, -6.001, -1.789e-05, 8.001, -2.083e-05, 6.0, -2.009e-05, 6.0, -4.0, 8.001, -4.0, -0.0001584, 8.001, 2.0, 8.001, 2.0, 12.0, -0.0001584, 12.0, 8.001, -4.0, 6.0, -4.0, 6.0, -6.001, 8.001, -6.001, -0.0001584, 12.0, 2.0, 12.0, 2.0, 14.0, -0.0001573, 14.0, -0.0001595, 6.001, -0.0001602, 2.0, 2.0, 2.0, 2.0, 6.001, 2.0, 2.0, 2.0, -1.936e-05, 6.0, -2.009e-05, 6.0, 2.0, -0.0001602, 2.0, -0.0001595, -1.936e-05, 2.0, -1.936e-05, 2.0, 2.0, 8.001, 8.001, 6.0, 8.001, 6.0, 6.001, 8.001, 6.001, 6.0, 8.001, 2.0, 8.001, 2.0, 6.001, 6.0, 6.001])
me_plane_007.materials.append(mat_tile0)
me_plane_007.use_remesh_fix_poles = True
me_plane_007.use_remesh_preserve_attributes = False
me_plane_007.use_mirror_vertex_groups = False
me_plane_007.update()
me_plane_009 = bpy.data.meshes.new('Plane.009')
me_plane_009.from_pydata([(-4.0, -4.0, 0.0), (12.0, -4.0, 0.0), (-4.0, 4.0, 0.0), (12.0, 4.0, 0.0), (-4.0, 2.0, 0.0), (-4.0, -2.0, 0.0), (12.0, -2.0, 0.0), (12.0, 2.0, 0.0), (-7.0, 2.0, 2.0), (-7.0, -2.0, 2.0), (-10.0, 2.0, 2.0), (-10.0, -2.0, 2.0), (0.0, -4.0, 0.0), (8.0, -4.0, 0.0), (8.0, 4.0, 0.0), (0.0, 4.0, 0.0), (8.0, -2.0, 0.0), (0.0, -2.0, 0.0), (8.0, 2.0, 0.0), (0.0, 2.0, 0.0), (8.0, -8.0, 0.0), (0.0, -8.0, 0.0), (12.0, -8.0, 0.0), (12.0, 8.0, 0.0), (8.0, 8.0, 0.0), (0.0, 8.0, 0.0), (-4.0, -8.0, 0.0), (-4.0, 8.0, 0.0), (14.0, -2.0, 0.0), (14.0, 2.0, 0.0), (2.0, -4.0, 0.0), (6.0, -4.0, 0.0), (6.0, 4.0, 0.0), (2.0, 4.0, 0.0), (6.0, -2.0, 0.0), (2.0, -2.0, 0.0), (6.0, 2.0, 0.0), (2.0, 2.0, 0.0), (2.0, -10.0, 0.0), (6.0, -10.0, 0.0), (2.0, -8.0, 0.0), (6.0, -8.0, 0.0), (6.0, 8.0, 0.0), (2.0, 8.0, 0.0), (6.0, 10.0, 0.0), (2.0, 10.0, 0.0), (-10.0, 4.0, 4.0), (-10.0, -4.0, 4.0), (-4.0, -4.0, 4.0), (-4.0, 4.0, 4.0), (-7.0, -4.0, 4.0), (-7.0, 4.0, 4.0), (-4.0, -8.0, 4.0), (-4.0, 8.0, 4.0), (6.0, 14.0, 0.0), (2.0, 14.0, 0.0), (18.0, -2.0, 0.0), (18.0, 2.0, 0.0), (2.0, -14.0, 0.0), (6.0, -14.0, 0.0), (-10.0, -8.0, 4.0), (-10.0, 8.0, 4.0), (-7.0, -8.0, 4.0), (-7.0, 8.0, 4.0)], [], [(5, 17, 19, 4), (9, 8, 10, 11), (16, 6, 7, 18), (0, 26, 21, 12), (14, 3, 23, 24), (1, 13, 20, 22), (15, 25, 27, 2), (7, 6, 28, 29), (31, 30, 40, 41), (43, 42, 44, 45), (41, 40, 38, 39), (34, 36, 37, 35), (33, 32, 42, 43), (45, 44, 54, 55), (29, 28, 56, 57), (39, 38, 58, 59), (50, 47, 60, 62), (48, 50, 62, 52), (46, 51, 63, 61), (51, 49, 53, 63)])
_uv = me_plane_009.uv_layers.new(name='UVMap')
_uv.uv.foreach_set('vector', [0.0, 0.0, 1.0, 0.0, 1.0, 1.0, 0.0, 1.0, 0.0, 0.0, 1.0, 0.0, 1.0, 1.0, 0.0, 1.0, 0.9953, 6.324e-05, 0.9953, 0.4, 6.327e-05, 0.4, 6.328e-05, 6.324e-05, 0.0, 0.0, 1.0, 0.0, 1.0, 1.0, 0.0, 1.0, 0.0, 0.0, 1.0, 0.0, 1.0, 1.0, 0.0, 1.0, 0.0, 0.0, 1.0, 0.0, 1.0, 1.0, 0.0, 1.0, 0.0, 0.0, 1.0, 0.0, 1.0, 1.0, 0.0, 1.0, 6.327e-05, 0.4, 0.9953, 0.4, 0.9953, 0.6, 6.326e-05, 0.6, 6.326e-05, 6.324e-05, 0.9953, 6.326e-05, 0.9953, 0.4, 6.324e-05, 0.4, 6.324e-05, 0.4, 0.9953, 0.4, 0.9953, 0.6, 6.324e-05, 0.6, 6.324e-05, 0.4, 0.9953, 0.4, 0.9953, 0.6, 6.324e-05, 0.6, 0.0, 0.0, 1.0, 0.0, 1.0, 1.0, 0.0, 1.0, 6.333e-05, 6.324e-05, 0.9953, 6.331e-05, 0.9953, 0.4, 6.324e-05, 0.4, 6.324e-05, 0.6, 0.9953, 0.6, 0.9953, 0.9999, 6.329e-05, 0.9999, 6.326e-05, 0.6, 0.9953, 0.6, 0.9953, 0.9999, 6.324e-05, 0.9999, 6.324e-05, 0.6, 0.9953, 0.6, 0.9953, 0.9999, 6.331e-05, 0.9999, 0.5, 8.164e-05, 0.9999, 8.172e-05, 0.9999, 0.9922, 0.5, 0.9922, 8.172e-05, 8.164e-05, 0.5, 8.164e-05, 0.5, 0.9922, 8.164e-05, 0.9922, 0.9922, 8.164e-05, 0.9922, 0.5, 8.168e-05, 0.5, 8.164e-05, 8.18e-05, 0.9922, 0.5, 0.9922, 0.9999, 8.172e-05, 0.9999, 8.168e-05, 0.5])
me_plane_009.materials.append(mat_floor0)
me_plane_009.use_remesh_fix_poles = True
me_plane_009.use_remesh_preserve_attributes = False
me_plane_009.use_mirror_vertex_groups = False
me_plane_009.update()
me_plane_010 = bpy.data.meshes.new('Plane.010')
me_plane_010.from_pydata([(-10.0, 2.0, 6.0), (-10.0, -2.0, 6.0), (-22.0, -2.0, 14.0), (-22.0, 2.0, 14.0), (-25.0, -2.0, 14.0), (-25.0, 2.0, 14.0), (-10.0, 4.0, 10.0), (-10.0, -4.0, 10.0), (-10.0, 2.0, 10.0), (8.0, -10.0, 6.0), (0.0, -8.0, 6.0), (-4.0, -4.0, 10.0), (-4.0, 4.0, 10.0), (-4.0, -8.0, 10.0), (8.0, 8.0, 6.0), (0.0, 8.0, 6.0), (0.0, 10.0, 6.0), (8.0, 10.0, 6.0), (8.0, 8.0, 10.0), (8.0, -8.0, 6.0), (0.0, -10.0, 6.0), (12.0, -4.0, 6.0), (12.0, 4.0, 6.0), (14.0, -4.0, 6.0), (14.0, 4.0, 6.0), (12.0, -4.0, 10.0), (12.0, 4.0, 10.0), (14.0, 2.0, 6.0), (6.0, -10.0, 6.0), (2.0, -10.0, 6.0), (6.0, -8.0, 6.0), (14.0, -2.0, 6.0), (2.0, -8.0, 6.0), (6.0, -8.0, 10.0), (2.0, 10.0, 6.0), (12.0, 2.0, 10.0), (6.0, 10.0, 6.0), (2.0, 8.0, 6.0), (6.0, 8.0, 6.0), (12.0, -2.0, 6.0), (12.0, 2.0, 6.0), (14.0, -2.0, 4.0), (14.0, 2.0, 4.0), (2.0, -10.0, 4.0), (6.0, -10.0, 4.0), (6.0, 10.0, 4.0), (2.0, 10.0, 4.0), (6.0, 14.0, 4.0), (2.0, 14.0, 4.0), (18.0, -2.0, 4.0), (18.0, 2.0, 4.0), (2.0, -14.0, 4.0), (6.0, -14.0, 4.0), (-7.0, -4.0, 10.0), (-7.0, 4.0, 10.0), (-4.0, 2.0, 10.0), (-4.0, -2.0, 10.0), (12.0, -2.0, 10.0), (-7.0, 2.0, 10.0), (-7.0, -2.0, 10.0), (-10.0, -2.0, 10.0), (0.0, -4.0, 10.0), (8.0, -4.0, 10.0), (8.0, 4.0, 10.0), (0.0, 4.0, 10.0), (8.0, -2.0, 10.0), (0.0, -2.0, 10.0), (8.0, 2.0, 10.0), (0.0, 2.0, 10.0), (8.0, -8.0, 10.0), (0.0, -8.0, 10.0), (12.0, -8.0, 10.0), (12.0, 8.0, 10.0), (0.0, 8.0, 10.0), (-4.0, 8.0, 10.0), (2.0, -4.0, 10.0), (6.0, -4.0, 10.0), (6.0, 4.0, 10.0), (2.0, 4.0, 10.0), (6.0, -2.0, 10.0), (2.0, -2.0, 10.0), (6.0, 2.0, 10.0), (2.0, 2.0, 10.0), (2.0, -8.0, 10.0), (6.0, 8.0, 10.0), (2.0, 8.0, 10.0), (-10.0, -8.0, 10.0), (-10.0, 8.0, 10.0), (-7.0, -8.0, 10.0), (-7.0, 8.0, 10.0)], [], [(2, 4, 5, 3), (32, 29, 20, 10), (2, 3, 0, 1), (38, 36, 17, 14), (89, 54, 6, 87), (88, 86, 7, 53), (39, 31, 23, 21), (40, 27, 31, 39), (30, 28, 29, 32), (22, 24, 27, 40), (19, 9, 28, 30), (37, 34, 36, 38), (15, 16, 34, 37), (13, 88, 53, 11), (54, 89, 74, 12), (45, 46, 48, 47), (41, 42, 50, 49), (43, 44, 52, 51), (76, 79, 65, 62), (55, 58, 54, 12), (58, 8, 6, 54), (53, 7, 60, 59), (56, 59, 58, 55), (11, 53, 59, 56), (55, 12, 64, 68), (56, 55, 68, 66), (59, 60, 8, 58), (82, 68, 64, 78), (62, 65, 57, 25), (65, 67, 35, 57), (80, 66, 68, 82), (67, 63, 26, 35), (11, 56, 66, 61), (11, 61, 70, 13), (63, 18, 72, 26), (25, 71, 69, 62), (75, 83, 70, 61), (77, 84, 18, 63), (64, 12, 74, 73), (64, 73, 85, 78), (76, 33, 83, 75), (62, 69, 33, 76), (79, 80, 82, 81), (65, 79, 81, 67), (81, 82, 78, 77), (67, 81, 77, 63), (75, 80, 79, 76), (61, 66, 80, 75), (78, 85, 84, 77)])
_uv = me_plane_010.uv_layers.new(name='UVMap')
_uv.uv.foreach_set('vector', [4.791e-05, 0.1722, 4.803e-05, 4.791e-05, 0.9875, 4.803e-05, 0.9875, 0.1722, 0.375, 0.0, 0.375, 0.0, 0.25, 0.0, 0.25, 0.0, 4.791e-05, 0.1722, 0.9875, 0.1722, 0.9875, 1.0, 4.795e-05, 1.0, 0.625, 1.0, 0.625, 1.0, 0.75, 1.0, 0.75, 1.0, 0.0, 0.0, 0.0, 1.0, 0.0, 1.0, 0.0, 0.0, 0.0, 0.0, 0.0, 0.0, 0.0, 0.0, 0.0, 0.0, 1.0, 0.25, 1.0, 0.25, 1.0, 0.0, 1.0, 0.0, 1.0, 0.75, 1.0, 0.75, 1.0, 0.25, 1.0, 0.25, 0.625, 0.0, 0.625, 0.0, 0.375, 0.0, 0.375, 0.0, 1.0, 1.0, 1.0, 1.0, 1.0, 0.75, 1.0, 0.75, 0.75, 0.0, 0.75, 0.0, 0.625, 0.0, 0.625, 0.0, 0.375, 1.0, 0.375, 1.0, 0.625, 1.0, 0.625, 1.0, 0.25, 1.0, 0.25, 1.0, 0.375, 1.0, 0.375, 1.0, 0.0, 0.0, 0.0, 0.0, 0.0, 0.0, 0.0, 0.0, 0.0, 1.0, 0.0, 0.0, 0.0, 1.0, 0.0, 1.0, 0.625, 1.0, 0.375, 1.0, 0.375, 1.0, 0.625, 1.0, 1.0, 0.25, 1.0, 0.75, 1.0, 0.75, 1.0, 0.25, 0.375, 0.0, 0.625, 0.0, 0.625, 0.0, 0.375, 0.0, 0.625, 0.0, 0.625, 0.25, 0.75, 0.25, 0.75, 0.0, 0.0, 0.75, 0.0, 0.75, 0.0, 1.0, 0.0, 1.0, 0.0, 0.75, 0.0, 0.75, 0.0, 1.0, 0.0, 1.0, 0.0, 0.0, 0.0, 0.0, 0.0, 0.25, 0.0, 0.25, 0.0, 0.25, 0.0, 0.25, 0.0, 0.75, 0.0, 0.75, 0.0, 0.0, 0.0, 0.0, 0.0, 0.25, 0.0, 0.25, 0.0, 0.75, 0.0, 1.0, 0.25, 1.0, 0.25, 0.75, 0.0, 0.25, 0.0, 0.75, 0.25, 0.75, 0.25, 0.25, 0.0, 0.25, 0.0, 0.25, 0.0, 0.75, 0.0, 0.75, 0.375, 0.75, 0.25, 0.75, 0.25, 1.0, 0.375, 1.0, 0.75, 0.0, 0.75, 0.25, 1.0, 0.25, 1.0, 0.0, 0.75, 0.25, 0.75, 0.75, 1.0, 0.75, 1.0, 0.25, 0.375, 0.25, 0.25, 0.25, 0.25, 0.75, 0.375, 0.75, 0.75, 0.75, 0.75, 1.0, 1.0, 1.0, 1.0, 0.75, 0.0, 0.0, 0.0, 0.25, 0.25, 0.25, 0.25, 0.0, 0.0, 0.0, 0.25, 0.0, 0.25, 0.0, 0.0, 0.0, 0.75, 1.0, 0.75, 1.0, 1.0, 1.0, 1.0, 1.0, 1.0, 0.0, 1.0, 0.0, 0.75, 0.0, 0.75, 0.0, 0.375, 0.0, 0.375, 0.0, 0.25, 0.0, 0.25, 0.0, 0.625, 1.0, 0.625, 1.0, 0.75, 1.0, 0.75, 1.0, 0.25, 1.0, 0.0, 1.0, 0.0, 1.0, 0.25, 1.0, 0.25, 1.0, 0.25, 1.0, 0.375, 1.0, 0.375, 1.0, 0.625, 0.0, 0.625, 0.0, 0.375, 0.0, 0.375, 0.0, 0.75, 0.0, 0.75, 0.0, 0.625, 0.0, 0.625, 0.0, 0.625, 0.25, 0.375, 0.25, 0.375, 0.75, 0.625, 0.75, 0.75, 0.25, 0.625, 0.25, 0.625, 0.75, 0.75, 0.75, 0.625, 0.75, 0.375, 0.75, 0.375, 1.0, 0.625, 1.0, 0.75, 0.75, 0.625, 0.75, 0.625, 1.0, 0.75, 1.0, 0.375, 0.0, 0.375, 0.25, 0.625, 0.25, 0.625, 0.0, 0.25, 0.0, 0.25, 0.25, 0.375, 0.25, 0.375, 0.0, 0.375, 1.0, 0.375, 1.0, 0.625, 1.0, 0.625, 1.0])
me_plane_010.materials.append(mat_floor0)
me_plane_010.use_remesh_fix_poles = True
me_plane_010.use_remesh_preserve_attributes = False
me_plane_010.use_mirror_vertex_groups = False
me_plane_010.update()
me_plane_011 = bpy.data.meshes.new('Plane.011')
me_plane_011.from_pydata([(-1.0, -1.0, 0.0), (1.0, -1.0, 0.0), (-1.0, 1.0, 0.0), (1.0, 1.0, 0.0), (-1.0, -1.0, 1.0), (1.0, -1.0, 1.0), (-1.0, 1.0, 1.0), (1.0, 1.0, 1.0), (1.0, 1.0, 0.2), (1.0, 1.0, 0.8), (1.0, -1.0, 0.8), (1.0, -1.0, 0.2), (-1.0, -1.0, 0.2), (-1.0, -1.0, 0.8), (-1.0, 1.0, 0.8), (-1.0, 1.0, 0.2), (0.8, -0.8, 0.3), (0.8, 0.8, 0.3), (-0.8, 0.8, 0.3), (-0.8, -0.8, 0.3), (0.8, -0.8, 0.7), (-0.8, -0.8, 0.7), (-0.8, 0.8, 0.7), (0.8, 0.8, 0.7)], [], [(21, 22, 18, 19), (4, 5, 7, 6), (10, 9, 7, 5), (14, 13, 4, 6), (9, 14, 6, 7), (13, 10, 5, 4), (0, 1, 11, 12), (3, 2, 15, 8), (2, 0, 12, 15), (1, 3, 8, 11), (20, 21, 19, 16), (11, 8, 17, 16), (8, 15, 18, 17), (15, 12, 19, 18), (12, 11, 16, 19), (10, 13, 21, 20), (13, 14, 22, 21), (14, 9, 23, 22), (9, 10, 20, 23), (22, 23, 17, 18), (23, 20, 16, 17)])
me_plane_011.polygons.foreach_set('use_smooth', [True] * 21)
_uv = me_plane_011.uv_layers.new(name='UVMap')
_uv.uv.foreach_set('vector', [0.02429, 0.7719, 0.9692, 0.7719, 0.9692, 0.09438, 0.02429, 0.09438, 0.0, 0.8929, 1.0, 0.8929, 1.0, 1.0, 0.0, 1.0, 0.02365, 0.8339, 0.9699, 0.8339, 0.9699, 0.9899, 0.02365, 0.9899, 0.9699, 0.8339, 0.02365, 0.8339, 0.02365, 0.9899, 0.9699, 0.9899, 0.9715, 0.8339, 0.02527, 0.8339, 0.02527, 0.9899, 0.9715, 0.9899, 0.02527, 0.8339, 0.9715, 0.8339, 0.9715, 0.9899, 0.02527, 0.9899, 0.02527, 0.0007565, 0.9715, 0.0007565, 0.9715, 0.05601, 0.02527, 0.05601, 0.9715, 0.000756, 0.02527, 0.000756, 0.02527, 0.05601, 0.9715, 0.05601, 0.9699, 0.0007565, 0.02365, 0.0007565, 0.02365, 0.05601, 0.9699, 0.05601, 0.02365, 0.0007565, 0.9699, 0.0007565, 0.9699, 0.05601, 0.02365, 0.05601, 0.9708, 0.7719, 0.02591, 0.7719, 0.02591, 0.09438, 0.9708, 0.09438, 0.02365, 0.05601, 0.9699, 0.05601, 0.9692, 0.09438, 0.02429, 0.09438, 0.9715, 0.05601, 0.02527, 0.05601, 0.02591, 0.09438, 0.9708, 0.09438, 0.9699, 0.05601, 0.02365, 0.05601, 0.02429, 0.09438, 0.9692, 0.09438, 0.02527, 0.05601, 0.9715, 0.05601, 0.9708, 0.09438, 0.02591, 0.09438, 0.9715, 0.8339, 0.02527, 0.8339, 0.02591, 0.7719, 0.9708, 0.7719, 0.02365, 0.8339, 0.9699, 0.8339, 0.9692, 0.7719, 0.02429, 0.7719, 0.02527, 0.8339, 0.9715, 0.8339, 0.9708, 0.7719, 0.02591, 0.7719, 0.9699, 0.8339, 0.02365, 0.8339, 0.02429, 0.7719, 0.9692, 0.7719, 0.02591, 0.7719, 0.9708, 0.7719, 0.9708, 0.09438, 0.02591, 0.09438, 0.9692, 0.7719, 0.02429, 0.7719, 0.02429, 0.09438, 0.9692, 0.09438])
me_plane_011.materials.append(mat_pedestal)
me_plane_011.use_remesh_fix_poles = True
me_plane_011.use_remesh_preserve_attributes = False
me_plane_011.use_mirror_vertex_groups = False
me_plane_011.update()
me_plane_012 = bpy.data.meshes.new('Plane.012')
me_plane_012.from_pydata([(-1.0, -1.0, 0.0), (1.0, -1.0, 0.0), (-1.0, 1.0, 0.0), (1.0, 1.0, 0.0), (-1.0, -1.0, 1.0), (1.0, -1.0, 1.0), (-1.0, 1.0, 1.0), (1.0, 1.0, 1.0), (1.0, 1.0, 0.2), (1.0, 1.0, 0.8), (1.0, -1.0, 0.8), (1.0, -1.0, 0.2), (-1.0, -1.0, 0.2), (-1.0, -1.0, 0.8), (-1.0, 1.0, 0.8), (-1.0, 1.0, 0.2), (0.8, -0.8, 0.3), (0.8, 0.8, 0.3), (-0.8, 0.8, 0.3), (-0.8, -0.8, 0.3), (0.8, -0.8, 0.7), (-0.8, -0.8, 0.7), (-0.8, 0.8, 0.7), (0.8, 0.8, 0.7)], [], [(21, 22, 18, 19), (4, 5, 7, 6), (10, 9, 7, 5), (14, 13, 4, 6), (9, 14, 6, 7), (13, 10, 5, 4), (0, 1, 11, 12), (3, 2, 15, 8), (2, 0, 12, 15), (1, 3, 8, 11), (20, 21, 19, 16), (11, 8, 17, 16), (8, 15, 18, 17), (15, 12, 19, 18), (12, 11, 16, 19), (10, 13, 21, 20), (13, 14, 22, 21), (14, 9, 23, 22), (9, 10, 20, 23), (22, 23, 17, 18), (23, 20, 16, 17)])
me_plane_012.polygons.foreach_set('use_smooth', [True] * 21)
_uv = me_plane_012.uv_layers.new(name='UVMap')
_uv.uv.foreach_set('vector', [0.02429, 0.7719, 0.9692, 0.7719, 0.9692, 0.09438, 0.02429, 0.09438, 1.001, 1.001, 0.001427, 1.001, 0.001427, 0.8943, 1.001, 0.8943, 0.02365, 0.8339, 0.9699, 0.8339, 0.9699, 0.9899, 0.02365, 0.9899, 0.9699, 0.8339, 0.02365, 0.8339, 0.02365, 0.9899, 0.9699, 0.9899, 0.9715, 0.8339, 0.02527, 0.8339, 0.02527, 0.9899, 0.9715, 0.9899, 0.02527, 0.8339, 0.9715, 0.8339, 0.9715, 0.9899, 0.02527, 0.9899, 0.02527, 0.0007565, 0.9715, 0.0007565, 0.9715, 0.05601, 0.02527, 0.05601, 0.9715, 0.000756, 0.02527, 0.000756, 0.02527, 0.05601, 0.9715, 0.05601, 0.9699, 0.0007565, 0.02365, 0.0007565, 0.02365, 0.05601, 0.9699, 0.05601, 0.02365, 0.0007565, 0.9699, 0.0007565, 0.9699, 0.05601, 0.02365, 0.05601, 0.9708, 0.7719, 0.02591, 0.7719, 0.02591, 0.09438, 0.9708, 0.09438, 0.02365, 0.05601, 0.9699, 0.05601, 0.9692, 0.09438, 0.02429, 0.09438, 0.9715, 0.05601, 0.02527, 0.05601, 0.02591, 0.09438, 0.9708, 0.09438, 0.9699, 0.05601, 0.02365, 0.05601, 0.02429, 0.09438, 0.9692, 0.09438, 0.02527, 0.05601, 0.9715, 0.05601, 0.9708, 0.09438, 0.02591, 0.09438, 0.9715, 0.8339, 0.02527, 0.8339, 0.02591, 0.7719, 0.9708, 0.7719, 0.02365, 0.8339, 0.9699, 0.8339, 0.9692, 0.7719, 0.02429, 0.7719, 0.02527, 0.8339, 0.9715, 0.8339, 0.9708, 0.7719, 0.02591, 0.7719, 0.9699, 0.8339, 0.02365, 0.8339, 0.02429, 0.7719, 0.9692, 0.7719, 0.02591, 0.7719, 0.9708, 0.7719, 0.9708, 0.09438, 0.02591, 0.09438, 0.9692, 0.7719, 0.02429, 0.7719, 0.02429, 0.09438, 0.9692, 0.09438])
me_plane_012.materials.append(mat_pedestal)
me_plane_012.use_remesh_fix_poles = True
me_plane_012.use_remesh_preserve_attributes = False
me_plane_012.use_mirror_vertex_groups = False
me_plane_012.update()
me_plane_013 = bpy.data.meshes.new('Plane.013')
me_plane_013.from_pydata([(-1.0, 1.0, 3.3), (-1.0, -1.0, 3.3), (1.0, -1.0, 3.3), (1.0, 1.0, 3.3), (-1.0, 1.0, 9.0), (-1.0, -1.0, 9.0), (1.0, -1.0, 9.0), (1.0, 1.0, 9.0), (0.0, 0.0, 10.0)], [], [(0, 1, 5, 4), (7, 4, 8), (3, 0, 4, 7), (1, 2, 6, 5), (2, 3, 7, 6), (5, 6, 8), (6, 7, 8), (4, 5, 8)])
me_plane_013.polygons.foreach_set('use_smooth', [True] * 8)
_uv = me_plane_013.uv_layers.new(name='UVMap')
_uv.uv.foreach_set('vector', [0.0, 0.02928, 1.0, 0.02928, 1.0, 0.8283, 0.0, 0.8283, 0.0, 0.0, 1.0, 0.0, 0.5469, 0.293, 0.0, -0.3518, 1.0, -0.3518, 1.0, 0.2714, 0.0, 0.2714, 0.0, -0.3518, 1.0, -0.3518, 1.0, 0.2714, 0.0, 0.2714, 0.0, -0.3518, 1.0, -0.3518, 1.0, 0.2714, 0.0, 0.2714, 0.0, 0.0, 1.0, 0.0, 0.5469, 0.293, 0.0, 0.0, 1.0, 0.0, 0.5469, 0.293, 0.0, 0.0, 1.0, 0.0, 0.5469, 0.293])
me_plane_013.materials.append(mat_obelisk)
me_plane_013.use_remesh_fix_poles = True
me_plane_013.use_remesh_preserve_attributes = False
me_plane_013.use_mirror_vertex_groups = False
me_plane_013.update()
me_plane_014 = bpy.data.meshes.new('Plane.014')
me_plane_014.from_pydata([(4.667, 15.0, 2.2), (3.333, 15.0, 2.2), (19.0, -0.6667, 2.2), (19.0, 0.6667, 2.2), (4.667, -14.0, 2.2), (3.333, -14.0, 2.2), (3.333, -15.0, 2.2), (18.0, 0.6667, 2.2), (4.667, -15.0, 2.2), (18.0, -0.6667, 2.2), (3.333, 14.0, 2.2), (4.667, 14.0, 2.2), (3.333, -14.0, 0.0), (4.667, -14.0, 0.0), (18.0, -0.6667, 0.0), (18.0, 0.6667, 0.0), (4.667, 14.0, 0.0), (3.333, 14.0, 0.0), (3.333, 15.0, 0.0), (4.667, 15.0, 0.0), (19.0, 0.6667, 0.0), (19.0, -0.6667, 0.0), (4.667, -15.0, 0.0), (3.333, -15.0, 0.0)], [], [(9, 7, 3, 2), (5, 4, 8, 6), (11, 10, 1, 0), (17, 16, 19, 18), (15, 14, 21, 20), (13, 12, 23, 22)])
_uv = me_plane_014.uv_layers.new(name='UVMap')
_uv.uv.foreach_set('vector', [0.05581, 0.0, 0.05581, -1.0, 0.9504, -1.0, 0.9504, 0.0, 0.04341, 0.0, 0.04341, -1.0, 0.969, -1.0, 0.969, 0.0, 0.04961, 0.0, 0.04961, -1.0, 0.9442, -1.0, 0.9442, 0.0, 0.04961, 0.0, 0.04961, -1.0, 0.9442, -1.0, 0.9442, 0.0, 0.05581, 0.0, 0.05581, -1.0, 0.9504, -1.0, 0.9504, 0.0, 0.04341, 0.0, 0.04341, -1.0, 0.969, -1.0, 0.969, 0.0])
me_plane_014.materials.append(mat_darkened_floor0)
me_plane_014.use_remesh_fix_poles = True
me_plane_014.use_remesh_preserve_attributes = False
me_plane_014.use_mirror_vertex_groups = False
me_plane_014.update()
me_plane_015 = bpy.data.meshes.new('Plane.015')
me_plane_015.from_pydata([(3.333, -14.0, 0.0), (4.667, -14.0, 0.0), (18.0, -0.6667, 0.0), (18.0, 0.6667, 0.0), (4.667, 14.0, 0.0), (3.333, 14.0, 0.0), (4.667, 15.0, 2.2), (3.333, 15.0, 2.2), (3.333, 15.0, 0.0), (4.667, 15.0, 0.0), (19.0, -0.6667, 2.2), (19.0, 0.6667, 2.2), (19.0, 0.6667, 0.0), (4.667, -14.0, 2.2), (19.0, -0.6667, 0.0), (3.333, -14.0, 2.2), (3.333, -15.0, 2.2), (18.0, 0.6667, 2.2), (4.667, -15.0, 2.2), (18.0, -0.6667, 2.2), (4.667, -15.0, 0.0), (3.333, 14.0, 2.2), (3.333, -15.0, 0.0), (4.667, 14.0, 2.2)], [], [(20, 22, 16, 18), (21, 5, 8, 7), (4, 23, 6, 9), (8, 9, 6, 7), (17, 3, 12, 11), (2, 19, 10, 14), (12, 14, 10, 11), (13, 1, 20, 18), (0, 15, 16, 22)])
_uv = me_plane_015.uv_layers.new(name='UVMap')
_uv.uv.foreach_set('vector', [0.9023, 0.0, 0.9648, 0.0, 0.9648, 1.0, 0.9023, 1.0, 0.05469, -0.003906, 0.05469, -0.9258, 0.9844, -0.9258, 0.9844, -0.003906, 0.05469, -0.003906, 0.05469, -0.9258, 0.9844, -0.9258, 0.9844, -0.003906, 0.9023, 0.0, 0.9648, 0.0, 0.9648, 1.0, 0.9023, 1.0, 0.05469, -0.003906, 0.05469, -0.9258, 0.9883, -0.9258, 0.9883, -0.003906, 0.05469, -0.003906, 0.05469, -0.9258, 0.9883, -0.9258, 0.9883, -0.003906, 0.9023, 0.0, 0.9648, 0.0, 0.9648, 1.0, 0.9023, 1.0, 0.05469, -0.003906, 0.05469, -0.9258, 0.9844, -0.9258, 0.9844, -0.003906, 0.05469, -0.003906, 0.05469, -0.9258, 0.9844, -0.9258, 0.9844, -0.003906])
me_plane_015.materials.append(mat_darkened_wall0)
me_plane_015.use_remesh_fix_poles = True
me_plane_015.use_remesh_preserve_attributes = False
me_plane_015.use_mirror_vertex_groups = False
me_plane_015.update()
me_plane_017 = bpy.data.meshes.new('Plane.017')
me_plane_017.from_pydata([(-26.0, 1.0, 12.7), (-26.0, -1.0, 12.7), (-25.0, -1.0, 12.7), (-25.0, 1.0, 12.7), (-25.0, 1.0, 10.0), (-25.0, -1.0, 10.0), (-26.0, -1.0, 10.0), (-26.0, 1.0, 10.0)], [], [(3, 2, 1, 0), (5, 4, 7, 6)])
_uv = me_plane_017.uv_layers.new(name='UVMap')
_uv.uv.foreach_set('vector', [0.05581, 0.0, 0.05581, -1.0, 0.9504, -1.0, 0.9504, 0.0, 0.05581, 0.0, 0.05581, -1.0, 0.9504, -1.0, 0.9504, 0.0])
me_plane_017.materials.append(mat_darkened_floor0)
me_plane_017.use_remesh_fix_poles = True
me_plane_017.use_remesh_preserve_attributes = False
me_plane_017.use_mirror_vertex_groups = False
me_plane_017.update()
me_plane_018 = bpy.data.meshes.new('Plane.018')
me_plane_018.from_pydata([(-25.0, 1.0, 10.0), (-25.0, -1.0, 10.0), (-26.0, 1.0, 12.7), (-26.0, -1.0, 12.7), (-26.0, -1.0, 10.0), (-26.0, 1.0, 10.0), (-25.0, -1.0, 12.7), (-25.0, 1.0, 12.7)], [], [(6, 1, 4, 3), (0, 7, 2, 5), (4, 5, 2, 3)])
_uv = me_plane_018.uv_layers.new(name='UVMap')
_uv.uv.foreach_set('vector', [0.05469, -0.003906, 0.05469, -0.9258, 0.9883, -0.9258, 0.9883, -0.003906, 0.05469, -0.003906, 0.05469, -0.9258, 0.9883, -0.9258, 0.9883, -0.003906, 0.9023, 0.0, 0.9648, 0.0, 0.9648, 1.0, 0.9023, 1.0])
me_plane_018.materials.append(mat_darkened_wall0)
me_plane_018.use_remesh_fix_poles = True
me_plane_018.use_remesh_preserve_attributes = False
me_plane_018.use_mirror_vertex_groups = False
me_plane_018.update()
me_plane_019 = bpy.data.meshes.new('Plane.019')
me_plane_019.from_pydata([(-22.0, -2.0, 10.0), (-22.0, 2.0, 10.0), (-25.0, -2.0, 10.0), (-25.0, 2.0, 10.0), (-22.0, 1.0, 10.0), (-22.0, -1.0, 10.0), (-25.0, 1.0, 10.0), (-25.0, -1.0, 10.0)], [], [(4, 1, 3, 6), (4, 6, 7, 5), (0, 5, 7, 2)])
_uv = me_plane_019.uv_layers.new(name='UVMap')
_uv.uv.foreach_set('vector', [0.996, 0.75, 0.996, 0.9999, 8.659e-05, 0.9999, 8.659e-05, 0.75, 0.996, 0.75, 8.659e-05, 0.75, 8.659e-05, 0.25, 0.996, 0.25, 0.996, 8.665e-05, 0.996, 0.25, 8.659e-05, 0.25, 8.659e-05, 8.659e-05])
me_plane_019.materials.append(mat_floor0)
me_plane_019.use_remesh_fix_poles = True
me_plane_019.use_remesh_preserve_attributes = False
me_plane_019.use_mirror_vertex_groups = False
me_plane_019.update()

# ---- objects
ob_plane = bpy.data.objects.new('Plane', me_plane)
ob_plane_001 = bpy.data.objects.new('Plane.001', me_plane_001)
ob_plane_004 = bpy.data.objects.new('Plane.004', me_plane_004)
ob_plane_005 = bpy.data.objects.new('Plane.005', me_plane_005)
ob_plane_006 = bpy.data.objects.new('Plane.006', me_plane_006)
ob_plane_007 = bpy.data.objects.new('Plane.007', me_plane_007)
ob_plane_008 = bpy.data.objects.new('Plane.008', me_plane_009)
ob_plane_009 = bpy.data.objects.new('Plane.009', me_plane_010)
ob_plane_003 = bpy.data.objects.new('Plane.003', me_plane_011)
ob_plane_002 = bpy.data.objects.new('Plane.002', me_plane_012)
ob_plane_010 = bpy.data.objects.new('Plane.010', me_plane_013)
ob_plane_011 = bpy.data.objects.new('Plane.011', me_plane_014)
ob_plane_012 = bpy.data.objects.new('Plane.012', me_plane_015)
ob_plane_013 = bpy.data.objects.new('Plane.013', me_plane_017)
ob_plane_014 = bpy.data.objects.new('Plane.014', me_plane_018)
ob_plane_015 = bpy.data.objects.new('Plane.015', me_plane_019)

# ---- transforms, parenting, visibility, modifiers, constraints
ob_plane.location = (0.0, 0.0, 0.0)
ob_plane.lineart.crease_threshold = 0.0
ob_plane_001.location = (4.0, 0.0, 0.0)
ob_plane_001.lineart.crease_threshold = 0.0
ob_plane_004.location = (0.0, 0.0, 0.0)
ob_plane_004.lineart.crease_threshold = 0.0
ob_plane_005.location = (0.0, 0.0, 0.0)
ob_plane_005.lineart.crease_threshold = 0.0
ob_plane_006.location = (0.0, 0.0, 0.0)
ob_plane_006.lineart.crease_threshold = 0.0
ob_plane_007.location = (0.0, 0.0, 0.0)
ob_plane_007.lineart.crease_threshold = 0.0
ob_plane_008.location = (0.0, 0.0, 0.0)
ob_plane_008.lineart.crease_threshold = 0.0
ob_plane_009.location = (0.0, 0.0, 0.0)
ob_plane_009.lineart.crease_threshold = 0.0
ob_plane_003.location = (-7.0, -6.0, 4.0)
ob_plane_003.lineart.crease_threshold = 0.0
ob_plane_002.location = (-7.0, 6.0, 4.0)
ob_plane_002.lineart.crease_threshold = 0.0
ob_plane_010.location = (4.0, 0.0, 0.0)
ob_plane_010.lineart.crease_threshold = 0.0
ob_plane_011.location = (0.0, 0.0, 0.0)
ob_plane_011.lineart.crease_threshold = 0.0
ob_plane_012.location = (0.0, 0.0, 0.0)
ob_plane_012.lineart.crease_threshold = 0.0
ob_plane_013.location = (0.0, 0.0, 0.0)
ob_plane_013.lineart.crease_threshold = 0.0
ob_plane_014.location = (0.0, 0.0, 0.0)
ob_plane_014.lineart.crease_threshold = 0.0
ob_plane_015.location = (0.0, 0.0, 0.0)
ob_plane_015.lineart.crease_threshold = 0.0

# ---- collection membership
col_collection.objects.link(ob_plane)
col_collection.objects.link(ob_plane_001)
col_collection.objects.link(ob_plane_004)
col_collection.objects.link(ob_plane_005)
col_collection.objects.link(ob_plane_006)
col_collection.objects.link(ob_plane_007)
col_collection.objects.link(ob_plane_008)
col_collection.objects.link(ob_plane_009)
col_collection.objects.link(ob_plane_003)
col_collection.objects.link(ob_plane_002)
col_collection.objects.link(ob_plane_010)
col_collection.objects.link(ob_plane_011)
col_collection.objects.link(ob_plane_012)
col_collection.objects.link(ob_plane_013)
col_collection.objects.link(ob_plane_014)
col_collection.objects.link(ob_plane_015)

# ---- scene / render settings (as saved in the file)
scene.frame_start = 1; scene.frame_end = 250; scene.frame_set(1)
scene.render.engine = 'BLENDER_EEVEE_NEXT'
scene.cycles.use_denoising = False
scene.cycles.samples = 128
scene.cycles.sampling_pattern = 'TABULATED_SOBOL'
scene.cycles.use_adaptive_sampling = False
scene.cycles.use_light_tree = False
scene.view_settings.view_transform = 'Filmic'
bpy.context.view_layer.update()

# ---- added for rendering (the .blend has no active camera and no usable light): camera, sun
cam_auto = bpy.data.cameras.new('AutoCamera')
cam_auto.lens = 50.0
cam_auto.sensor_width = 36.0
cam_auto.clip_end = 1000.0
ob_auto_camera = bpy.data.objects.new('AutoCamera', cam_auto)
scene.collection.objects.link(ob_auto_camera)
ob_auto_camera.location = (48.1885, -62.0262, 48.3508)
ob_auto_camera.rotation_euler = (1.09748, -7.21219e-08, 0.694738)
scene.camera = ob_auto_camera
light_auto_sun = bpy.data.lights.new('AutoSun', 'SUN')
light_auto_sun.energy = 3.0
light_auto_sun.angle = 0.0523599
ob_auto_sun = bpy.data.objects.new('AutoSun', light_auto_sun)
scene.collection.objects.link(ob_auto_sun)
ob_auto_sun.rotation_euler = (0.872665, 0.174533, 0.523599)
bpy.context.view_layer.update()
